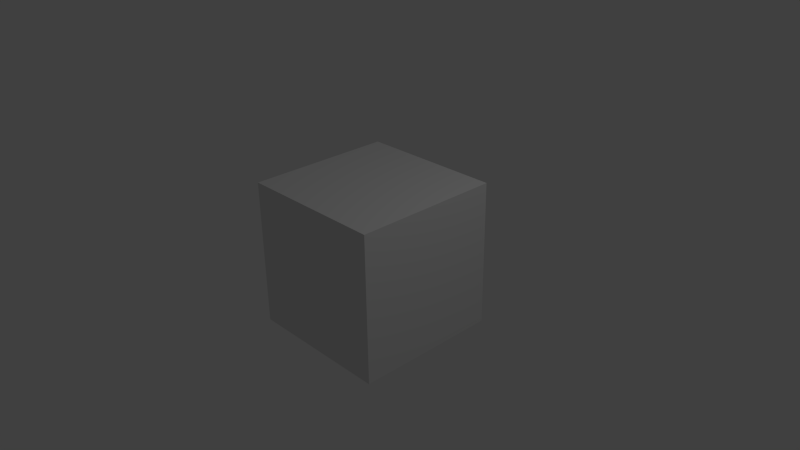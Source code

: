 # Source: skybox.blend  (saved by Blender 2.72.0; exported with 4.5.12 LTS)
import bpy
from mathutils import Matrix  # noqa: F401  (used for matrix-valued properties, if any)

bpy.ops.wm.read_factory_settings(use_empty=True)
scene = bpy.context.scene
scene.name = 'Scene'

# ---- collections
col_collection_1 = bpy.data.collections.new('Collection 1'); scene.collection.children.link(col_collection_1)

# ---- materials (node trees are filled in below, after node groups)
mat_material = bpy.data.materials.new('Material')
mat_material.alpha_threshold = 0.0
mat_material.use_transparent_shadow = False
mat_material.roughness = 0.5
mat_material.line_color = (0.0, 0.0, 0.0, 1.0)

# ---- material node trees

# ---- world
world_world = bpy.data.worlds.new('World'); scene.world = world_world
world_world.color = (0.05088, 0.05088, 0.05088)
world_world.use_sun_shadow = False
world_world.sun_shadow_jitter_overblur = 0.0
world_world.cycles.sampling_method = 'MANUAL'
world_world.cycles.sample_map_resolution = 256

# ---- cameras
cam_camera = bpy.data.cameras.new('Camera')
cam_camera.clip_end = 100.0
cam_camera.lens = 35.0
cam_camera.sensor_width = 32.0
cam_camera.sensor_height = 18.0
cam_camera.ortho_scale = 7.314
cam_camera.dof.focus_distance = 0.0
cam_camera.dof.aperture_fstop = 128.0

# ---- lights
light_lamp = bpy.data.lights.new('Lamp', 'POINT')
light_lamp.transmission_factor = 0.0
light_lamp.cutoff_distance = 30.0
light_lamp.energy = 100.0
light_lamp.shadow_buffer_clip_start = 1.001
light_lamp.shadow_soft_size = 0.1
light_lamp.shadow_maximum_resolution = 0.006
light_lamp.use_absolute_resolution = True
light_lamp.cycles.use_multiple_importance_sampling = False

# ---- meshes
me_cube = bpy.data.meshes.new('Cube')
me_cube.from_pydata([(1.0, 1.0, -1.0), (1.0, -1.0, -1.0), (-1.0, -1.0, -1.0), (-1.0, 1.0, -1.0), (1.0, 1.0, 1.0), (1.0, -1.0, 1.0), (-1.0, -1.0, 1.0), (-1.0, 1.0, 1.0)], [], [(0, 1, 2, 3), (4, 7, 6, 5), (0, 4, 5, 1), (1, 5, 6, 2), (2, 6, 7, 3), (4, 0, 3, 7)])
_uv = me_cube.uv_layers.new(name='UVMap')
_uv.uv.foreach_set('vector', [0.5, 0.125, 0.5, 0.375, 0.25, 0.375, 0.25, 0.125, 0.5, 0.875, 0.25, 0.875, 0.25, 0.625, 0.5, 0.625, 0.75, 0.375, 0.75, 0.625, 0.5, 0.625, 0.5, 0.375, 0.5, 0.375, 0.5, 0.625, 0.25, 0.625, 0.25, 0.375, 0.25, 0.375, 0.25, 0.625, 1.103e-06, 0.625, 1.609e-06, 0.375, 1.0, 0.375, 1.0, 0.625, 0.75, 0.625, 0.75, 0.375])
me_cube.materials.append(mat_material)
me_cube.use_remesh_preserve_volume = False
me_cube.use_remesh_preserve_attributes = False
me_cube.use_mirror_vertex_groups = False
me_cube.update()

# ---- objects
ob_cube = bpy.data.objects.new('Cube', me_cube)
ob_lamp = bpy.data.objects.new('Lamp', light_lamp)
ob_camera = bpy.data.objects.new('Camera', cam_camera)

# ---- transforms, parenting, visibility, modifiers, constraints
ob_cube.location = (0.0, 0.0, 0.0)
ob_cube.lock_rotations_4d = False
ob_cube.empty_display_type = 'ARROWS'
ob_cube.lineart.crease_threshold = 0.0
ob_lamp.location = (4.076, 1.005, 5.904)
ob_lamp.rotation_euler = (0.6503, 0.05522, 1.866)
ob_lamp.lock_rotations_4d = False
ob_lamp.empty_display_type = 'ARROWS'
ob_lamp.color = (0.0, 0.0, 0.0, 0.0)
ob_lamp.lineart.crease_threshold = 0.0
ob_camera.location = (7.481, -6.508, 5.344)
ob_camera.rotation_euler = (1.109, 0.01082, 0.8149)
ob_camera.lock_rotations_4d = False
ob_camera.empty_display_type = 'ARROWS'
ob_camera.color = (0.0, 0.0, 0.0, 0.0)
ob_camera.display_type = 'WIRE'
ob_camera.lineart.crease_threshold = 0.0

# ---- collection membership
col_collection_1.objects.link(ob_cube)
col_collection_1.objects.link(ob_lamp)
col_collection_1.objects.link(ob_camera)

# ---- scene / render settings (as saved in the file)
scene.camera = ob_camera
scene.frame_start = 1; scene.frame_end = 250; scene.frame_set(0)
scene.render.engine = 'BLENDER_EEVEE_NEXT'
scene.render.resolution_percentage = 50
scene.render.dither_intensity = 0.0
scene.cycles.use_denoising = False
scene.cycles.samples = 10
scene.cycles.sampling_pattern = 'TABULATED_SOBOL'
scene.cycles.light_sampling_threshold = 0.0
scene.cycles.use_adaptive_sampling = False
scene.cycles.use_light_tree = False
scene.cycles.blur_glossy = 0.0
scene.cycles.pixel_filter_type = 'GAUSSIAN'
scene.cycles.sample_clamp_indirect = 0.0
scene.view_settings.view_transform = 'Standard'
bpy.context.view_layer.update()
